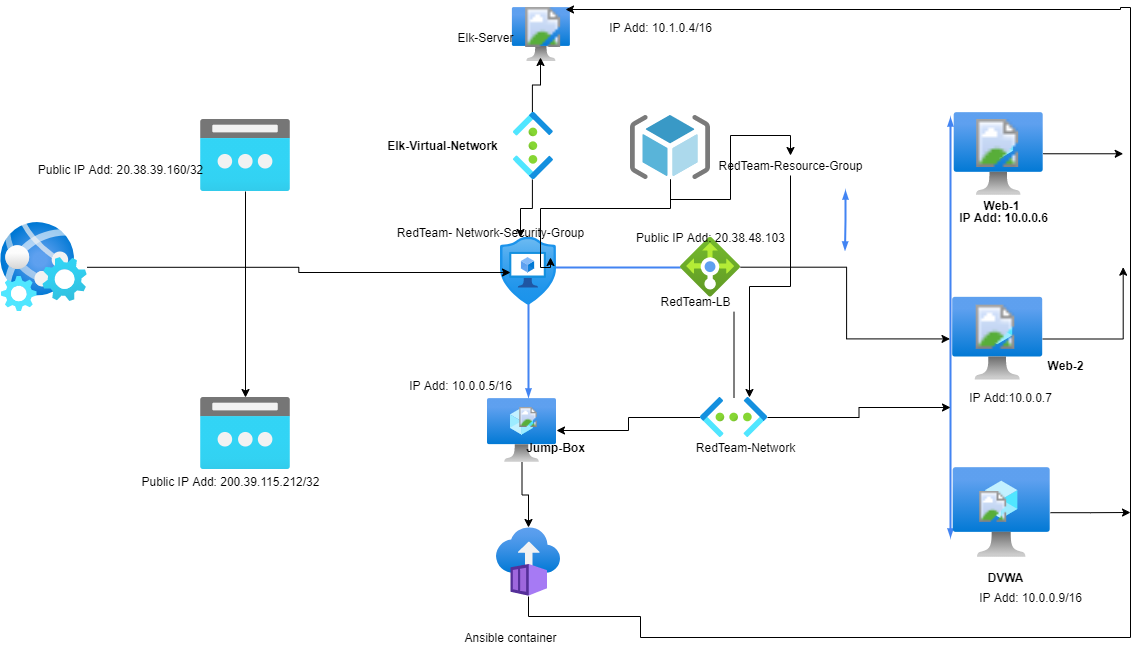

The diagram above was exported from draw.io. Its source (the exported page's mxGraphModel, read from the mxfile embedded in the PNG):
<mxGraphModel dx="1118" dy="790" grid="1" gridSize="10" guides="1" tooltips="1" connect="1" arrows="1" fold="1" page="1" pageScale="1" pageWidth="1169" pageHeight="827" background="none" math="0" shadow="0">
  <root>
    <mxCell id="0" />
    <mxCell id="1" parent="0" />
    <mxCell id="585" style="edgeStyle=elbowEdgeStyle;rounded=0;elbow=vertical;html=1;labelBackgroundColor=none;startArrow=blockThin;startFill=1;startSize=4;endArrow=blockThin;endFill=1;endSize=4;jettySize=auto;orthogonalLoop=1;strokeColor=#4284F3;strokeWidth=2;fontSize=12;fontColor=#000000;align=center;dashed=0;" parent="1" edge="1">
      <mxGeometry relative="1" as="geometry">
        <mxPoint x="960" y="600" as="sourcePoint" />
        <mxPoint x="960" y="180" as="targetPoint" />
        <Array as="points">
          <mxPoint x="990" y="419" />
        </Array>
      </mxGeometry>
    </mxCell>
    <mxCell id="582" style="edgeStyle=elbowEdgeStyle;rounded=0;elbow=vertical;html=1;labelBackgroundColor=none;startArrow=none;startFill=1;startSize=4;endArrow=blockThin;endFill=1;endSize=4;jettySize=auto;orthogonalLoop=1;strokeColor=#4284F3;strokeWidth=2;fontSize=12;fontColor=#000000;align=center;dashed=0;entryX=0.594;entryY=-0.016;entryDx=0;entryDy=0;entryPerimeter=0;" parent="1" source="krCu12C5t94jPCJ6foEA-636" target="krCu12C5t94jPCJ6foEA-603" edge="1">
      <mxGeometry relative="1" as="geometry">
        <mxPoint x="299.5" y="331.5" as="sourcePoint" />
        <mxPoint x="370" y="332" as="targetPoint" />
        <Array as="points">
          <mxPoint x="610" y="330" />
          <mxPoint x="525" y="380" />
          <mxPoint x="280" y="330" />
        </Array>
      </mxGeometry>
    </mxCell>
    <mxCell id="586" style="edgeStyle=elbowEdgeStyle;rounded=0;elbow=vertical;html=1;labelBackgroundColor=none;startArrow=blockThin;startFill=1;startSize=4;endArrow=blockThin;endFill=1;endSize=4;jettySize=auto;orthogonalLoop=1;strokeColor=#4284F3;strokeWidth=2;fontSize=12;fontColor=#000000;align=center;dashed=0;" parent="1" edge="1">
      <mxGeometry relative="1" as="geometry">
        <mxPoint x="855" y="253" as="sourcePoint" />
        <mxPoint x="854.5" y="313" as="targetPoint" />
      </mxGeometry>
    </mxCell>
    <mxCell id="krCu12C5t94jPCJ6foEA-598" value="" style="aspect=fixed;html=1;points=[];align=center;image;fontSize=12;image=img/lib/azure2/compute/Virtual_Machine.svg;" parent="1" vertex="1">
      <mxGeometry x="521.89" y="70" width="58.22" height="54" as="geometry" />
    </mxCell>
    <mxCell id="krCu12C5t94jPCJ6foEA-691" value="" style="edgeStyle=orthogonalEdgeStyle;rounded=0;orthogonalLoop=1;jettySize=auto;html=1;" parent="1" source="krCu12C5t94jPCJ6foEA-599" edge="1">
      <mxGeometry relative="1" as="geometry">
        <mxPoint x="1132.6999999999998" y="216.27499999999998" as="targetPoint" />
      </mxGeometry>
    </mxCell>
    <mxCell id="krCu12C5t94jPCJ6foEA-599" value="" style="aspect=fixed;html=1;points=[];align=center;image;fontSize=12;image=img/lib/azure2/compute/Virtual_Machine.svg;" parent="1" vertex="1">
      <mxGeometry x="963.7" y="175" width="89" height="82.55" as="geometry" />
    </mxCell>
    <mxCell id="krCu12C5t94jPCJ6foEA-688" value="" style="edgeStyle=orthogonalEdgeStyle;rounded=0;orthogonalLoop=1;jettySize=auto;html=1;" parent="1" source="krCu12C5t94jPCJ6foEA-600" edge="1">
      <mxGeometry relative="1" as="geometry">
        <mxPoint x="1132.6999999999998" y="329.68000000000006" as="targetPoint" />
      </mxGeometry>
    </mxCell>
    <mxCell id="krCu12C5t94jPCJ6foEA-600" value="" style="aspect=fixed;html=1;points=[];align=center;image;fontSize=12;image=img/lib/azure2/compute/Virtual_Machine.svg;" parent="1" vertex="1">
      <mxGeometry x="962.2" y="359.68" width="90" height="83.48" as="geometry" />
    </mxCell>
    <mxCell id="krCu12C5t94jPCJ6foEA-684" value="" style="edgeStyle=orthogonalEdgeStyle;rounded=0;orthogonalLoop=1;jettySize=auto;html=1;" parent="1" source="krCu12C5t94jPCJ6foEA-602" edge="1">
      <mxGeometry relative="1" as="geometry">
        <mxPoint x="1140" y="575" as="targetPoint" />
      </mxGeometry>
    </mxCell>
    <mxCell id="krCu12C5t94jPCJ6foEA-602" value="" style="aspect=fixed;html=1;points=[];align=center;image;fontSize=12;image=img/lib/azure2/compute/Virtual_Machine.svg;" parent="1" vertex="1">
      <mxGeometry x="962.7" y="530" width="97.3" height="90.25" as="geometry" />
    </mxCell>
    <mxCell id="krCu12C5t94jPCJ6foEA-603" value="" style="aspect=fixed;html=1;points=[];align=center;image;fontSize=12;image=img/lib/azure2/compute/Virtual_Machine.svg;" parent="1" vertex="1">
      <mxGeometry x="497" y="461" width="69" height="64" as="geometry" />
    </mxCell>
    <mxCell id="krCu12C5t94jPCJ6foEA-653" value="" style="edgeStyle=orthogonalEdgeStyle;rounded=0;orthogonalLoop=1;jettySize=auto;html=1;" parent="1" source="krCu12C5t94jPCJ6foEA-606" target="krCu12C5t94jPCJ6foEA-652" edge="1">
      <mxGeometry relative="1" as="geometry" />
    </mxCell>
    <mxCell id="krCu12C5t94jPCJ6foEA-606" value="" style="aspect=fixed;html=1;points=[];align=center;image;fontSize=12;image=img/lib/azure2/networking/Public_IP_Addresses.svg;" parent="1" vertex="1">
      <mxGeometry x="210" y="182" width="90" height="72" as="geometry" />
    </mxCell>
    <mxCell id="krCu12C5t94jPCJ6foEA-610" value="&lt;b&gt;Jump-Box&lt;/b&gt;" style="text;html=1;resizable=0;autosize=1;align=center;verticalAlign=middle;points=[];fillColor=none;strokeColor=none;rounded=0;" parent="1" vertex="1">
      <mxGeometry x="530" y="500" width="70" height="20" as="geometry" />
    </mxCell>
    <mxCell id="krCu12C5t94jPCJ6foEA-611" value="&lt;b&gt;Web-1&lt;/b&gt;" style="text;html=1;resizable=0;autosize=1;align=center;verticalAlign=middle;points=[];fillColor=none;strokeColor=none;rounded=0;" parent="1" vertex="1">
      <mxGeometry x="986.35" y="257.55" width="50" height="20" as="geometry" />
    </mxCell>
    <mxCell id="krCu12C5t94jPCJ6foEA-612" value="&lt;b&gt;Web-2&lt;/b&gt;" style="text;html=1;resizable=0;autosize=1;align=center;verticalAlign=middle;points=[];fillColor=none;strokeColor=none;rounded=0;" parent="1" vertex="1">
      <mxGeometry x="1050" y="418" width="50" height="20" as="geometry" />
    </mxCell>
    <mxCell id="krCu12C5t94jPCJ6foEA-613" value="&lt;b&gt;IP Add: 10.0.0.6&lt;/b&gt;" style="text;html=1;resizable=0;autosize=1;align=center;verticalAlign=middle;points=[];fillColor=none;strokeColor=none;rounded=0;" parent="1" vertex="1">
      <mxGeometry x="962.7" y="270" width="100" height="20" as="geometry" />
    </mxCell>
    <mxCell id="krCu12C5t94jPCJ6foEA-615" value="&lt;b&gt;DVWA&lt;/b&gt;" style="text;html=1;resizable=0;autosize=1;align=center;verticalAlign=middle;points=[];fillColor=none;strokeColor=none;rounded=0;" parent="1" vertex="1">
      <mxGeometry x="990" y="630" width="50" height="20" as="geometry" />
    </mxCell>
    <mxCell id="krCu12C5t94jPCJ6foEA-679" value="" style="edgeStyle=orthogonalEdgeStyle;rounded=0;orthogonalLoop=1;jettySize=auto;html=1;" parent="1" source="krCu12C5t94jPCJ6foEA-616" edge="1">
      <mxGeometry relative="1" as="geometry">
        <mxPoint x="550" y="120" as="targetPoint" />
      </mxGeometry>
    </mxCell>
    <mxCell id="krCu12C5t94jPCJ6foEA-680" value="" style="edgeStyle=orthogonalEdgeStyle;rounded=0;orthogonalLoop=1;jettySize=auto;html=1;" parent="1" source="krCu12C5t94jPCJ6foEA-616" edge="1">
      <mxGeometry relative="1" as="geometry">
        <mxPoint x="530" y="300" as="targetPoint" />
      </mxGeometry>
    </mxCell>
    <mxCell id="krCu12C5t94jPCJ6foEA-616" value="" style="aspect=fixed;html=1;points=[];align=center;image;fontSize=12;image=img/lib/azure2/networking/Virtual_Networks.svg;direction=south;" parent="1" vertex="1">
      <mxGeometry x="521.89" y="175" width="40" height="67" as="geometry" />
    </mxCell>
    <mxCell id="krCu12C5t94jPCJ6foEA-620" value="&lt;b&gt;Elk-Virtual-Network&lt;/b&gt;" style="text;html=1;resizable=0;autosize=1;align=center;verticalAlign=middle;points=[];fillColor=none;strokeColor=none;rounded=0;" parent="1" vertex="1">
      <mxGeometry x="387" y="198" width="130" height="20" as="geometry" />
    </mxCell>
    <mxCell id="krCu12C5t94jPCJ6foEA-682" value="" style="edgeStyle=orthogonalEdgeStyle;rounded=0;orthogonalLoop=1;jettySize=auto;html=1;entryX=0.993;entryY=0.05;entryDx=0;entryDy=0;entryPerimeter=0;" parent="1" source="krCu12C5t94jPCJ6foEA-624" target="krCu12C5t94jPCJ6foEA-646" edge="1">
      <mxGeometry relative="1" as="geometry">
        <mxPoint x="1130" y="170" as="targetPoint" />
        <Array as="points">
          <mxPoint x="538" y="679" />
          <mxPoint x="650" y="679" />
          <mxPoint x="650" y="700" />
          <mxPoint x="1140" y="700" />
          <mxPoint x="1140" y="70" />
          <mxPoint x="1130" y="70" />
          <mxPoint x="1130" y="72" />
        </Array>
      </mxGeometry>
    </mxCell>
    <mxCell id="krCu12C5t94jPCJ6foEA-624" value="" style="aspect=fixed;html=1;points=[];align=center;image;fontSize=12;image=img/lib/azure2/containers/Container_Instances.svg;" parent="1" vertex="1">
      <mxGeometry x="506" y="590" width="64" height="69" as="geometry" />
    </mxCell>
    <mxCell id="krCu12C5t94jPCJ6foEA-629" value="" style="edgeStyle=orthogonalEdgeStyle;rounded=0;orthogonalLoop=1;jettySize=auto;html=1;" parent="1" source="krCu12C5t94jPCJ6foEA-603" target="krCu12C5t94jPCJ6foEA-624" edge="1">
      <mxGeometry relative="1" as="geometry" />
    </mxCell>
    <mxCell id="ek8NdkddRjBpyC3ld3HN-589" value="" style="edgeStyle=orthogonalEdgeStyle;rounded=0;orthogonalLoop=1;jettySize=auto;html=1;" parent="1" source="krCu12C5t94jPCJ6foEA-626" target="krCu12C5t94jPCJ6foEA-603" edge="1">
      <mxGeometry relative="1" as="geometry" />
    </mxCell>
    <mxCell id="ek8NdkddRjBpyC3ld3HN-591" value="" style="edgeStyle=orthogonalEdgeStyle;rounded=0;orthogonalLoop=1;jettySize=auto;html=1;" parent="1" source="krCu12C5t94jPCJ6foEA-626" edge="1">
      <mxGeometry relative="1" as="geometry">
        <mxPoint x="960" y="470" as="targetPoint" />
      </mxGeometry>
    </mxCell>
    <mxCell id="krCu12C5t94jPCJ6foEA-626" value="" style="aspect=fixed;html=1;points=[];align=center;image;fontSize=12;image=img/lib/azure2/networking/Virtual_Networks.svg;" parent="1" vertex="1">
      <mxGeometry x="710" y="460" width="67" height="40" as="geometry" />
    </mxCell>
    <mxCell id="krCu12C5t94jPCJ6foEA-630" value="RedTeam-Network" style="text;html=1;resizable=0;autosize=1;align=center;verticalAlign=middle;points=[];fillColor=none;strokeColor=none;rounded=0;" parent="1" vertex="1">
      <mxGeometry x="700" y="500" width="110" height="20" as="geometry" />
    </mxCell>
    <mxCell id="krCu12C5t94jPCJ6foEA-633" value="Ansible container" style="text;html=1;resizable=0;autosize=1;align=center;verticalAlign=middle;points=[];fillColor=none;strokeColor=none;rounded=0;" parent="1" vertex="1">
      <mxGeometry x="465.3299999999999" y="690" width="110" height="20" as="geometry" />
    </mxCell>
    <mxCell id="krCu12C5t94jPCJ6foEA-641" value="" style="aspect=fixed;html=1;points=[];align=center;image;fontSize=12;image=img/lib/azure2/security/Application_Security_Groups.svg;" parent="1" vertex="1">
      <mxGeometry x="510" y="299.68" width="56.00000000000001" height="68" as="geometry" />
    </mxCell>
    <mxCell id="krCu12C5t94jPCJ6foEA-642" value="" style="aspect=fixed;html=1;points=[];align=center;image;fontSize=12;image=img/lib/azure2/other/SSH_Keys.svg;" parent="1" vertex="1">
      <mxGeometry x="979.9999999999999" y="182" width="54.4" height="48" as="geometry" />
    </mxCell>
    <mxCell id="krCu12C5t94jPCJ6foEA-643" value="" style="aspect=fixed;html=1;points=[];align=center;image;fontSize=12;image=img/lib/azure2/other/SSH_Keys.svg;" parent="1" vertex="1">
      <mxGeometry x="980.0000000000001" y="367.68" width="50" height="44.12" as="geometry" />
    </mxCell>
    <mxCell id="krCu12C5t94jPCJ6foEA-645" value="" style="aspect=fixed;html=1;points=[];align=center;image;fontSize=12;image=img/lib/azure2/other/SSH_Keys.svg;" parent="1" vertex="1">
      <mxGeometry x="985.2" y="554" width="35" height="30.86" as="geometry" />
    </mxCell>
    <mxCell id="krCu12C5t94jPCJ6foEA-646" value="" style="aspect=fixed;html=1;points=[];align=center;image;fontSize=12;image=img/lib/azure2/other/SSH_Keys.svg;" parent="1" vertex="1">
      <mxGeometry x="530" y="70" width="45.33" height="40" as="geometry" />
    </mxCell>
    <mxCell id="krCu12C5t94jPCJ6foEA-647" value="" style="aspect=fixed;html=1;points=[];align=center;image;fontSize=12;image=img/lib/azure2/other/SSH_Keys.svg;" parent="1" vertex="1">
      <mxGeometry x="526.6600000000001" y="470" width="22.67" height="20" as="geometry" />
    </mxCell>
    <mxCell id="h-F1NHdtDHezde-FvAvn-587" value="" style="edgeStyle=orthogonalEdgeStyle;rounded=0;orthogonalLoop=1;jettySize=auto;html=1;" parent="1" source="krCu12C5t94jPCJ6foEA-648" edge="1">
      <mxGeometry relative="1" as="geometry">
        <mxPoint x="520" y="335" as="targetPoint" />
      </mxGeometry>
    </mxCell>
    <mxCell id="krCu12C5t94jPCJ6foEA-648" value="" style="aspect=fixed;html=1;points=[];align=center;image;fontSize=12;image=img/lib/azure2/preview/Web_Environment.svg;" parent="1" vertex="1">
      <mxGeometry x="10" y="285.06" width="86.54" height="89.25" as="geometry" />
    </mxCell>
    <mxCell id="krCu12C5t94jPCJ6foEA-652" value="" style="aspect=fixed;html=1;points=[];align=center;image;fontSize=12;image=img/lib/azure2/networking/Public_IP_Addresses.svg;" parent="1" vertex="1">
      <mxGeometry x="210" y="460" width="90" height="72" as="geometry" />
    </mxCell>
    <mxCell id="krCu12C5t94jPCJ6foEA-657" value="Elk-Server" style="text;html=1;align=center;verticalAlign=middle;resizable=0;points=[];autosize=1;strokeColor=none;" parent="1" vertex="1">
      <mxGeometry x="460" y="90" width="70" height="20" as="geometry" />
    </mxCell>
    <mxCell id="krCu12C5t94jPCJ6foEA-692" value="" style="edgeStyle=orthogonalEdgeStyle;rounded=0;orthogonalLoop=1;jettySize=auto;html=1;" parent="1" source="krCu12C5t94jPCJ6foEA-660" edge="1">
      <mxGeometry relative="1" as="geometry">
        <mxPoint x="560" y="320" as="targetPoint" />
        <Array as="points">
          <mxPoint x="680" y="271" />
          <mxPoint x="550" y="271" />
          <mxPoint x="550" y="330" />
        </Array>
      </mxGeometry>
    </mxCell>
    <mxCell id="ek8NdkddRjBpyC3ld3HN-593" value="" style="edgeStyle=orthogonalEdgeStyle;rounded=0;orthogonalLoop=1;jettySize=auto;html=1;" parent="1" source="krCu12C5t94jPCJ6foEA-660" target="krCu12C5t94jPCJ6foEA-662" edge="1">
      <mxGeometry relative="1" as="geometry" />
    </mxCell>
    <mxCell id="krCu12C5t94jPCJ6foEA-660" value="" style="aspect=fixed;html=1;points=[];align=center;image;fontSize=12;image=img/lib/mscae/ResourceGroup.svg;" parent="1" vertex="1">
      <mxGeometry x="640" y="178" width="80" height="64" as="geometry" />
    </mxCell>
    <mxCell id="ek8NdkddRjBpyC3ld3HN-594" style="edgeStyle=orthogonalEdgeStyle;rounded=0;orthogonalLoop=1;jettySize=auto;html=1;entryX=0.731;entryY=0;entryDx=0;entryDy=0;entryPerimeter=0;" parent="1" source="krCu12C5t94jPCJ6foEA-662" target="krCu12C5t94jPCJ6foEA-626" edge="1">
      <mxGeometry relative="1" as="geometry" />
    </mxCell>
    <mxCell id="krCu12C5t94jPCJ6foEA-662" value="RedTeam-Resource-Group" style="text;html=1;resizable=0;autosize=1;align=center;verticalAlign=middle;points=[];fillColor=none;strokeColor=none;rounded=0;" parent="1" vertex="1">
      <mxGeometry x="720" y="218" width="160" height="20" as="geometry" />
    </mxCell>
    <mxCell id="krCu12C5t94jPCJ6foEA-631" value="RedTeam- Network-Security-Group" style="text;html=1;resizable=0;autosize=1;align=center;verticalAlign=middle;points=[];fillColor=none;strokeColor=none;rounded=0;" parent="1" vertex="1">
      <mxGeometry x="400" y="285.06" width="200" height="20" as="geometry" />
    </mxCell>
    <mxCell id="krCu12C5t94jPCJ6foEA-678" value="" style="edgeStyle=orthogonalEdgeStyle;rounded=0;orthogonalLoop=1;jettySize=auto;html=1;entryX=-0.03;entryY=0.5;entryDx=0;entryDy=0;entryPerimeter=0;" parent="1" source="krCu12C5t94jPCJ6foEA-636" target="krCu12C5t94jPCJ6foEA-600" edge="1">
      <mxGeometry relative="1" as="geometry">
        <mxPoint x="661.8899999999999" y="329.68000000000006" as="targetPoint" />
      </mxGeometry>
    </mxCell>
    <mxCell id="krCu12C5t94jPCJ6foEA-636" value="" style="aspect=fixed;html=1;points=[];align=center;image;fontSize=12;image=img/lib/azure2/networking/Load_Balancers.svg;" parent="1" vertex="1">
      <mxGeometry x="690" y="299.68" width="60" height="60" as="geometry" />
    </mxCell>
    <mxCell id="h-F1NHdtDHezde-FvAvn-588" value="Public IP Add: 20.38.39.160/32" style="text;html=1;resizable=0;autosize=1;align=center;verticalAlign=middle;points=[];fillColor=none;strokeColor=none;rounded=0;" parent="1" vertex="1">
      <mxGeometry x="40" y="222" width="180" height="20" as="geometry" />
    </mxCell>
    <mxCell id="h-F1NHdtDHezde-FvAvn-589" value="Public IP Add: 200.39.115.212/32" style="text;html=1;resizable=0;autosize=1;align=center;verticalAlign=middle;points=[];fillColor=none;strokeColor=none;rounded=0;" parent="1" vertex="1">
      <mxGeometry x="145" y="534" width="190" height="20" as="geometry" />
    </mxCell>
    <mxCell id="ek8NdkddRjBpyC3ld3HN-586" value="IP Add: 10.0.0.9/16" style="text;html=1;resizable=0;autosize=1;align=center;verticalAlign=middle;points=[];fillColor=none;strokeColor=none;rounded=0;" parent="1" vertex="1">
      <mxGeometry x="980" y="650" width="120" height="20" as="geometry" />
    </mxCell>
    <mxCell id="ek8NdkddRjBpyC3ld3HN-587" value="IP Add: 10.1.0.4/16" style="text;html=1;resizable=0;autosize=1;align=center;verticalAlign=middle;points=[];fillColor=none;strokeColor=none;rounded=0;" parent="1" vertex="1">
      <mxGeometry x="610" y="80" width="120" height="20" as="geometry" />
    </mxCell>
    <mxCell id="ek8NdkddRjBpyC3ld3HN-588" value="IP Add: 10.0.0.5/16" style="text;html=1;resizable=0;autosize=1;align=center;verticalAlign=middle;points=[];fillColor=none;strokeColor=none;rounded=0;" parent="1" vertex="1">
      <mxGeometry x="410" y="438" width="120" height="20" as="geometry" />
    </mxCell>
    <mxCell id="ek8NdkddRjBpyC3ld3HN-592" value="IP Add:10.0.0.7" style="text;html=1;resizable=0;autosize=1;align=center;verticalAlign=middle;points=[];fillColor=none;strokeColor=none;rounded=0;" parent="1" vertex="1">
      <mxGeometry x="970" y="450" width="100" height="20" as="geometry" />
    </mxCell>
    <mxCell id="krCu12C5t94jPCJ6foEA-655" value="RedTeam-LB" style="text;html=1;align=center;verticalAlign=middle;resizable=0;points=[];autosize=1;strokeColor=none;" parent="1" vertex="1">
      <mxGeometry x="660" y="354.31" width="90" height="20" as="geometry" />
    </mxCell>
    <mxCell id="ek8NdkddRjBpyC3ld3HN-595" value="" style="edgeStyle=orthogonalEdgeStyle;rounded=0;orthogonalLoop=1;jettySize=auto;html=1;endArrow=none;" parent="1" source="krCu12C5t94jPCJ6foEA-626" target="krCu12C5t94jPCJ6foEA-655" edge="1">
      <mxGeometry relative="1" as="geometry">
        <mxPoint x="540" y="360" as="targetPoint" />
        <Array as="points">
          <mxPoint x="744" y="360" />
        </Array>
        <mxPoint x="743.5" y="460" as="sourcePoint" />
      </mxGeometry>
    </mxCell>
    <mxCell id="ek8NdkddRjBpyC3ld3HN-596" value="Public IP Add: 20.38.48.103" style="text;html=1;resizable=0;autosize=1;align=center;verticalAlign=middle;points=[];fillColor=none;strokeColor=none;rounded=0;" parent="1" vertex="1">
      <mxGeometry x="640" y="290" width="160" height="20" as="geometry" />
    </mxCell>
  </root>
</mxGraphModel>